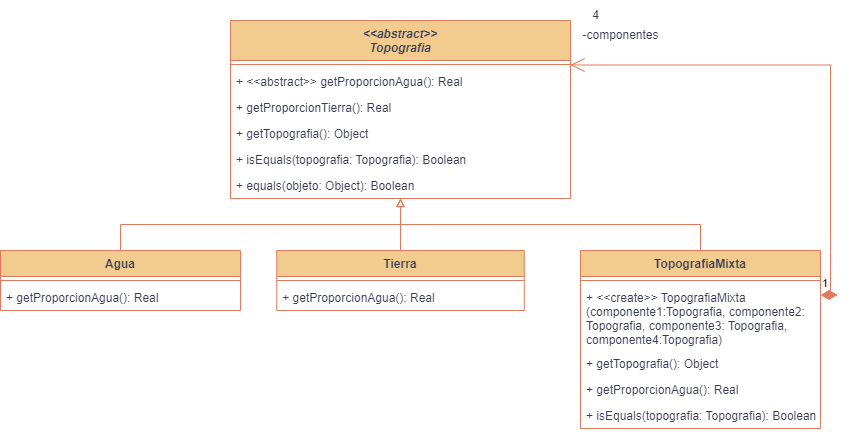

The diagram above was exported from draw.io. Its source (the exported page's mxGraphModel, read from the mxfile embedded in the PNG):
<mxGraphModel dx="864" dy="516" grid="1" gridSize="10" guides="1" tooltips="1" connect="1" arrows="1" fold="1" page="1" pageScale="1" pageWidth="827" pageHeight="1169" background="#ffffff" math="0" shadow="0">
  <root>
    <mxCell id="0" />
    <mxCell id="1" parent="0" />
    <mxCell id="B2-FL_3JOtWUrh0SDZhF-1" value="&lt;&lt;abstract&gt;&gt;&#10;Topografia" style="swimlane;fontStyle=3;align=center;verticalAlign=top;childLayout=stackLayout;horizontal=1;startSize=40;horizontalStack=0;resizeParent=1;resizeParentMax=0;resizeLast=0;collapsible=1;marginBottom=0;labelBackgroundColor=none;fillColor=#F2CC8F;strokeColor=#E07A5F;fontColor=#393C56;" parent="1" vertex="1">
      <mxGeometry x="230" y="140" width="340" height="178" as="geometry" />
    </mxCell>
    <mxCell id="B2-FL_3JOtWUrh0SDZhF-3" value="" style="line;strokeWidth=1;fillColor=none;align=left;verticalAlign=middle;spacingTop=-1;spacingLeft=3;spacingRight=3;rotatable=0;labelPosition=right;points=[];portConstraint=eastwest;strokeColor=#E07A5F;labelBackgroundColor=none;fontColor=#393C56;" parent="B2-FL_3JOtWUrh0SDZhF-1" vertex="1">
      <mxGeometry y="40" width="340" height="8" as="geometry" />
    </mxCell>
    <mxCell id="B2-FL_3JOtWUrh0SDZhF-4" value="+ &lt;&lt;abstract&gt;&gt; getProporcionAgua(): Real" style="text;strokeColor=none;fillColor=none;align=left;verticalAlign=top;spacingLeft=4;spacingRight=4;overflow=hidden;rotatable=0;points=[[0,0.5],[1,0.5]];portConstraint=eastwest;labelBackgroundColor=none;fontColor=#393C56;" parent="B2-FL_3JOtWUrh0SDZhF-1" vertex="1">
      <mxGeometry y="48" width="340" height="26" as="geometry" />
    </mxCell>
    <mxCell id="B2-FL_3JOtWUrh0SDZhF-20" value="+ getProporcionTierra(): Real" style="text;strokeColor=none;fillColor=none;align=left;verticalAlign=top;spacingLeft=4;spacingRight=4;overflow=hidden;rotatable=0;points=[[0,0.5],[1,0.5]];portConstraint=eastwest;labelBackgroundColor=none;fontColor=#393C56;" parent="B2-FL_3JOtWUrh0SDZhF-1" vertex="1">
      <mxGeometry y="74" width="340" height="26" as="geometry" />
    </mxCell>
    <mxCell id="YZ6kaLhzlNESF10zZTtm-1" value="+ getTopografia(): Object" style="text;strokeColor=none;fillColor=none;align=left;verticalAlign=top;spacingLeft=4;spacingRight=4;overflow=hidden;rotatable=0;points=[[0,0.5],[1,0.5]];portConstraint=eastwest;labelBackgroundColor=none;fontColor=#393C56;" parent="B2-FL_3JOtWUrh0SDZhF-1" vertex="1">
      <mxGeometry y="100" width="340" height="26" as="geometry" />
    </mxCell>
    <mxCell id="B2-FL_3JOtWUrh0SDZhF-27" value="+ isEquals(topografia: Topografia): Boolean" style="text;strokeColor=none;fillColor=none;align=left;verticalAlign=top;spacingLeft=4;spacingRight=4;overflow=hidden;rotatable=0;points=[[0,0.5],[1,0.5]];portConstraint=eastwest;labelBackgroundColor=none;fontColor=#393C56;" parent="B2-FL_3JOtWUrh0SDZhF-1" vertex="1">
      <mxGeometry y="126" width="340" height="26" as="geometry" />
    </mxCell>
    <mxCell id="YZ6kaLhzlNESF10zZTtm-2" value="+ equals(objeto: Object): Boolean" style="text;strokeColor=none;fillColor=none;align=left;verticalAlign=top;spacingLeft=4;spacingRight=4;overflow=hidden;rotatable=0;points=[[0,0.5],[1,0.5]];portConstraint=eastwest;labelBackgroundColor=none;fontColor=#393C56;" parent="B2-FL_3JOtWUrh0SDZhF-1" vertex="1">
      <mxGeometry y="152" width="340" height="26" as="geometry" />
    </mxCell>
    <mxCell id="B2-FL_3JOtWUrh0SDZhF-22" style="edgeStyle=orthogonalEdgeStyle;rounded=0;orthogonalLoop=1;jettySize=auto;html=1;endArrow=block;endFill=0;exitX=0.5;exitY=0;exitDx=0;exitDy=0;labelBackgroundColor=none;strokeColor=#E07A5F;fontColor=default;" parent="1" source="B2-FL_3JOtWUrh0SDZhF-5" target="B2-FL_3JOtWUrh0SDZhF-1" edge="1">
      <mxGeometry relative="1" as="geometry" />
    </mxCell>
    <mxCell id="B2-FL_3JOtWUrh0SDZhF-5" value="Agua" style="swimlane;fontStyle=1;align=center;verticalAlign=top;childLayout=stackLayout;horizontal=1;startSize=26;horizontalStack=0;resizeParent=1;resizeParentMax=0;resizeLast=0;collapsible=1;marginBottom=0;labelBackgroundColor=none;fillColor=#F2CC8F;strokeColor=#E07A5F;fontColor=#393C56;" parent="1" vertex="1">
      <mxGeometry y="370" width="240" height="60" as="geometry" />
    </mxCell>
    <mxCell id="B2-FL_3JOtWUrh0SDZhF-7" value="" style="line;strokeWidth=1;fillColor=none;align=left;verticalAlign=middle;spacingTop=-1;spacingLeft=3;spacingRight=3;rotatable=0;labelPosition=right;points=[];portConstraint=eastwest;strokeColor=#E07A5F;labelBackgroundColor=none;fontColor=#393C56;" parent="B2-FL_3JOtWUrh0SDZhF-5" vertex="1">
      <mxGeometry y="26" width="240" height="8" as="geometry" />
    </mxCell>
    <mxCell id="B2-FL_3JOtWUrh0SDZhF-8" value="+ getProporcionAgua(): Real" style="text;strokeColor=none;fillColor=none;align=left;verticalAlign=top;spacingLeft=4;spacingRight=4;overflow=hidden;rotatable=0;points=[[0,0.5],[1,0.5]];portConstraint=eastwest;labelBackgroundColor=none;fontColor=#393C56;" parent="B2-FL_3JOtWUrh0SDZhF-5" vertex="1">
      <mxGeometry y="34" width="240" height="26" as="geometry" />
    </mxCell>
    <mxCell id="B2-FL_3JOtWUrh0SDZhF-23" style="edgeStyle=orthogonalEdgeStyle;rounded=0;orthogonalLoop=1;jettySize=auto;html=1;exitX=0.5;exitY=0;exitDx=0;exitDy=0;endArrow=block;endFill=0;labelBackgroundColor=none;strokeColor=#E07A5F;fontColor=default;" parent="1" source="B2-FL_3JOtWUrh0SDZhF-9" target="B2-FL_3JOtWUrh0SDZhF-1" edge="1">
      <mxGeometry relative="1" as="geometry" />
    </mxCell>
    <mxCell id="B2-FL_3JOtWUrh0SDZhF-9" value="Tierra" style="swimlane;fontStyle=1;align=center;verticalAlign=top;childLayout=stackLayout;horizontal=1;startSize=26;horizontalStack=0;resizeParent=1;resizeParentMax=0;resizeLast=0;collapsible=1;marginBottom=0;labelBackgroundColor=none;fillColor=#F2CC8F;strokeColor=#E07A5F;fontColor=#393C56;" parent="1" vertex="1">
      <mxGeometry x="276.25" y="370" width="247.5" height="60" as="geometry" />
    </mxCell>
    <mxCell id="B2-FL_3JOtWUrh0SDZhF-11" value="" style="line;strokeWidth=1;fillColor=none;align=left;verticalAlign=middle;spacingTop=-1;spacingLeft=3;spacingRight=3;rotatable=0;labelPosition=right;points=[];portConstraint=eastwest;strokeColor=#E07A5F;labelBackgroundColor=none;fontColor=#393C56;" parent="B2-FL_3JOtWUrh0SDZhF-9" vertex="1">
      <mxGeometry y="26" width="247.5" height="8" as="geometry" />
    </mxCell>
    <mxCell id="B2-FL_3JOtWUrh0SDZhF-25" value="+ getProporcionAgua(): Real" style="text;strokeColor=none;fillColor=none;align=left;verticalAlign=top;spacingLeft=4;spacingRight=4;overflow=hidden;rotatable=0;points=[[0,0.5],[1,0.5]];portConstraint=eastwest;labelBackgroundColor=none;fontColor=#393C56;" parent="B2-FL_3JOtWUrh0SDZhF-9" vertex="1">
      <mxGeometry y="34" width="247.5" height="26" as="geometry" />
    </mxCell>
    <mxCell id="B2-FL_3JOtWUrh0SDZhF-24" style="edgeStyle=orthogonalEdgeStyle;rounded=0;orthogonalLoop=1;jettySize=auto;html=1;exitX=0.5;exitY=0;exitDx=0;exitDy=0;endArrow=block;endFill=0;labelBackgroundColor=none;strokeColor=#E07A5F;fontColor=default;" parent="1" source="B2-FL_3JOtWUrh0SDZhF-13" target="B2-FL_3JOtWUrh0SDZhF-1" edge="1">
      <mxGeometry relative="1" as="geometry" />
    </mxCell>
    <mxCell id="B2-FL_3JOtWUrh0SDZhF-13" value="TopografiaMixta" style="swimlane;fontStyle=1;align=center;verticalAlign=top;childLayout=stackLayout;horizontal=1;startSize=26;horizontalStack=0;resizeParent=1;resizeParentMax=0;resizeLast=0;collapsible=1;marginBottom=0;labelBackgroundColor=none;fillColor=#F2CC8F;strokeColor=#E07A5F;fontColor=#393C56;" parent="1" vertex="1">
      <mxGeometry x="580" y="370" width="240" height="178" as="geometry" />
    </mxCell>
    <mxCell id="B2-FL_3JOtWUrh0SDZhF-15" value="" style="line;strokeWidth=1;fillColor=none;align=left;verticalAlign=middle;spacingTop=-1;spacingLeft=3;spacingRight=3;rotatable=0;labelPosition=right;points=[];portConstraint=eastwest;strokeColor=#E07A5F;labelBackgroundColor=none;fontColor=#393C56;" parent="B2-FL_3JOtWUrh0SDZhF-13" vertex="1">
      <mxGeometry y="26" width="240" height="8" as="geometry" />
    </mxCell>
    <mxCell id="B2-FL_3JOtWUrh0SDZhF-31" value="+ &lt;&lt;create&gt;&gt; TopografiaMixta &#10;(componente1:Topografia, componente2:&#10;Topografia, componente3: Topografia, &#10;componente4:Topografia)" style="text;strokeColor=none;fillColor=none;align=left;verticalAlign=top;spacingLeft=4;spacingRight=4;overflow=hidden;rotatable=0;points=[[0,0.5],[1,0.5]];portConstraint=eastwest;labelBackgroundColor=none;fontColor=#393C56;" parent="B2-FL_3JOtWUrh0SDZhF-13" vertex="1">
      <mxGeometry y="34" width="240" height="66" as="geometry" />
    </mxCell>
    <mxCell id="YZ6kaLhzlNESF10zZTtm-3" value="+ getTopografia(): Object" style="text;strokeColor=none;fillColor=none;align=left;verticalAlign=top;spacingLeft=4;spacingRight=4;overflow=hidden;rotatable=0;points=[[0,0.5],[1,0.5]];portConstraint=eastwest;labelBackgroundColor=none;fontColor=#393C56;" parent="B2-FL_3JOtWUrh0SDZhF-13" vertex="1">
      <mxGeometry y="100" width="240" height="26" as="geometry" />
    </mxCell>
    <mxCell id="B2-FL_3JOtWUrh0SDZhF-26" value="+ getProporcionAgua(): Real" style="text;strokeColor=none;fillColor=none;align=left;verticalAlign=top;spacingLeft=4;spacingRight=4;overflow=hidden;rotatable=0;points=[[0,0.5],[1,0.5]];portConstraint=eastwest;labelBackgroundColor=none;fontColor=#393C56;" parent="B2-FL_3JOtWUrh0SDZhF-13" vertex="1">
      <mxGeometry y="126" width="240" height="26" as="geometry" />
    </mxCell>
    <mxCell id="B2-FL_3JOtWUrh0SDZhF-30" value="+ isEquals(topografia: Topografia): Boolean" style="text;strokeColor=none;fillColor=none;align=left;verticalAlign=top;spacingLeft=4;spacingRight=4;overflow=hidden;rotatable=0;points=[[0,0.5],[1,0.5]];portConstraint=eastwest;labelBackgroundColor=none;fontColor=#393C56;" parent="B2-FL_3JOtWUrh0SDZhF-13" vertex="1">
      <mxGeometry y="152" width="240" height="26" as="geometry" />
    </mxCell>
    <mxCell id="B2-FL_3JOtWUrh0SDZhF-17" value="1" style="endArrow=open;html=1;endSize=12;startArrow=diamondThin;startSize=14;startFill=1;edgeStyle=orthogonalEdgeStyle;align=left;verticalAlign=bottom;rounded=0;exitX=1;exitY=0.25;exitDx=0;exitDy=0;entryX=1;entryY=0.25;entryDx=0;entryDy=0;labelBackgroundColor=none;strokeColor=#E07A5F;fontColor=default;" parent="1" source="B2-FL_3JOtWUrh0SDZhF-13" target="B2-FL_3JOtWUrh0SDZhF-1" edge="1">
      <mxGeometry x="-1" y="3" relative="1" as="geometry">
        <mxPoint x="740" y="409" as="sourcePoint" />
        <mxPoint x="520" y="193" as="targetPoint" />
      </mxGeometry>
    </mxCell>
    <mxCell id="B2-FL_3JOtWUrh0SDZhF-18" value="4" style="text;html=1;align=center;verticalAlign=middle;resizable=0;points=[];autosize=1;strokeColor=none;fillColor=none;labelBackgroundColor=none;fontColor=#393C56;" parent="1" vertex="1">
      <mxGeometry x="580" y="120" width="30" height="30" as="geometry" />
    </mxCell>
    <mxCell id="B2-FL_3JOtWUrh0SDZhF-19" value="-componentes" style="text;html=1;align=center;verticalAlign=middle;resizable=0;points=[];autosize=1;strokeColor=none;fillColor=none;labelBackgroundColor=none;fontColor=#393C56;" parent="1" vertex="1">
      <mxGeometry x="570" y="140" width="100" height="30" as="geometry" />
    </mxCell>
  </root>
</mxGraphModel>